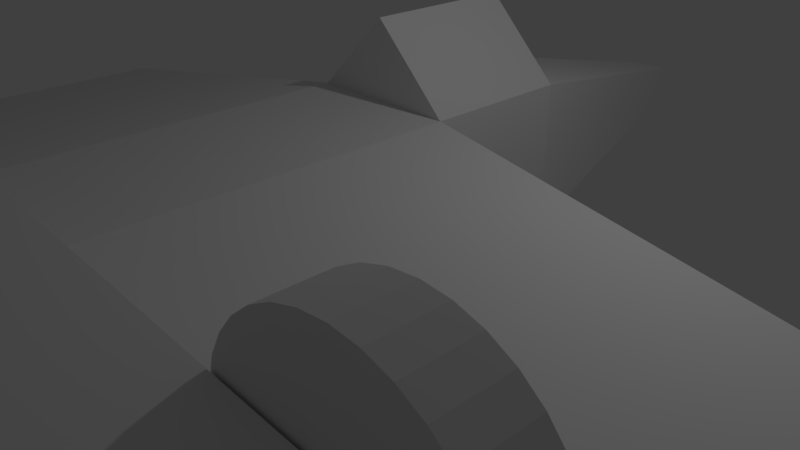 # Source: challenge_makeAirplane_w_extrude.blend  (saved by Blender 2.79.0; exported with 4.5.12 LTS)
import bpy
from mathutils import Matrix  # noqa: F401  (used for matrix-valued properties, if any)

bpy.ops.wm.read_factory_settings(use_empty=True)
scene = bpy.context.scene
scene.name = 'Scene'

# ---- collections
col_collection_1 = bpy.data.collections.new('Collection 1'); scene.collection.children.link(col_collection_1)

# ---- materials (node trees are filled in below, after node groups)
mat_material = bpy.data.materials.new('Material')
mat_material.alpha_threshold = 0.0
mat_material.use_transparent_shadow = False
mat_material.roughness = 0.5
mat_material.line_color = (0.0, 0.0, 0.0, 1.0)

# ---- material node trees

# ---- world
world_world = bpy.data.worlds.new('World'); scene.world = world_world
world_world.color = (0.05088, 0.05088, 0.05088)
world_world.use_sun_shadow = False
world_world.sun_shadow_jitter_overblur = 0.0
world_world.cycles.sampling_method = 'MANUAL'

# ---- cameras
cam_camera = bpy.data.cameras.new('Camera')
cam_camera.clip_end = 100.0
cam_camera.lens = 35.0
cam_camera.sensor_width = 32.0
cam_camera.sensor_height = 18.0
cam_camera.ortho_scale = 7.314
cam_camera.dof.focus_distance = 0.0
cam_camera.dof.aperture_fstop = 128.0

# ---- lights
light_lamp = bpy.data.lights.new('Lamp', 'POINT')
light_lamp.transmission_factor = 0.0
light_lamp.cutoff_distance = 30.0
light_lamp.energy = 100.0
light_lamp.shadow_buffer_clip_start = 1.001
light_lamp.shadow_soft_size = 0.1
light_lamp.shadow_maximum_resolution = 0.006
light_lamp.use_absolute_resolution = True

# ---- meshes
me_cube_001 = bpy.data.meshes.new('Cube.001')
me_cube_001.from_pydata([(-0.6052, -1.0, -0.6052), (-0.6052, -1.0, 0.6052), (-0.06477, 1.0, -0.5181), (-0.06477, 1.0, 0.5181), (0.6052, -1.0, -0.6052), (0.6052, -1.0, 0.6052), (0.06477, 1.0, -0.5181), (0.06477, 1.0, 0.5181)], [], [(0, 1, 3, 2), (2, 3, 7, 6), (6, 7, 5, 4), (4, 5, 1, 0), (2, 6, 4, 0), (7, 3, 1, 5)])
me_cube_001.use_remesh_preserve_volume = False
me_cube_001.use_remesh_preserve_attributes = False
me_cube_001.use_mirror_vertex_groups = False
me_cube_001.update()
me_cylinder_001 = bpy.data.meshes.new('Cylinder.001')
me_cylinder_001.from_pydata([(0.0, 1.0, -1.0), (0.0, 1.0, 1.0), (0.1951, 0.9808, -1.0), (0.1951, 0.9808, 1.0), (0.3827, 0.9239, -1.0), (0.3827, 0.9239, 1.0), (0.5556, 0.8315, -1.0), (0.5556, 0.8315, 1.0), (0.7071, 0.7071, -1.0), (0.7071, 0.7071, 1.0), (0.8315, 0.5556, -1.0), (0.8315, 0.5556, 1.0), (0.9239, 0.3827, -1.0), (0.9239, 0.3827, 1.0), (0.9808, 0.1951, -1.0), (0.9808, 0.1951, 1.0), (1.0, 7.55e-08, -1.0), (1.0, 7.55e-08, 1.0), (0.9808, -0.1951, -1.0), (0.9808, -0.1951, 1.0), (0.9239, -0.3827, -1.0), (0.9239, -0.3827, 1.0), (0.8315, -0.5556, -1.0), (0.8315, -0.5556, 1.0), (0.7071, -0.7071, -1.0), (0.7071, -0.7071, 1.0), (0.5556, -0.8315, -1.0), (0.5556, -0.8315, 1.0), (0.3827, -0.9239, -1.0), (0.3827, -0.9239, 1.0), (0.1951, -0.9808, -1.0), (0.1951, -0.9808, 1.0), (-3.258e-07, -1.0, -1.0), (-3.258e-07, -1.0, 1.0), (-0.1951, -0.9808, -1.0), (-0.1951, -0.9808, 1.0), (-0.3827, -0.9239, -1.0), (-0.3827, -0.9239, 1.0), (-0.5556, -0.8315, -1.0), (-0.5556, -0.8315, 1.0), (-0.7071, -0.7071, -1.0), (-0.7071, -0.7071, 1.0), (-0.8315, -0.5556, -1.0), (-0.8315, -0.5556, 1.0), (-0.9239, -0.3827, -1.0), (-0.9239, -0.3827, 1.0), (-0.9808, -0.1951, -1.0), (-0.9808, -0.1951, 1.0), (-1.0, 9.656e-07, -1.0), (-1.0, 9.656e-07, 1.0), (-0.9808, 0.1951, -1.0), (-0.9808, 0.1951, 1.0), (-0.9239, 0.3827, -1.0), (-0.9239, 0.3827, 1.0), (-0.8315, 0.5556, -1.0), (-0.8315, 0.5556, 1.0), (-0.7071, 0.7071, -1.0), (-0.7071, 0.7071, 1.0), (-0.5556, 0.8315, -1.0), (-0.5556, 0.8315, 1.0), (-0.3827, 0.9239, -1.0), (-0.3827, 0.9239, 1.0), (-0.1951, 0.9808, -1.0), (-0.1951, 0.9808, 1.0)], [], [(0, 1, 3, 2), (2, 3, 5, 4), (4, 5, 7, 6), (6, 7, 9, 8), (8, 9, 11, 10), (10, 11, 13, 12), (12, 13, 15, 14), (14, 15, 17, 16), (16, 17, 19, 18), (18, 19, 21, 20), (20, 21, 23, 22), (22, 23, 25, 24), (24, 25, 27, 26), (26, 27, 29, 28), (28, 29, 31, 30), (30, 31, 33, 32), (32, 33, 35, 34), (34, 35, 37, 36), (36, 37, 39, 38), (38, 39, 41, 40), (40, 41, 43, 42), (42, 43, 45, 44), (44, 45, 47, 46), (46, 47, 49, 48), (48, 49, 51, 50), (50, 51, 53, 52), (52, 53, 55, 54), (54, 55, 57, 56), (56, 57, 59, 58), (58, 59, 61, 60), (3, 1, 63, 61, 59, 57, 55, 53, 51, 49, 47, 45, 43, 41, 39, 37, 35, 33, 31, 29, 27, 25, 23, 21, 19, 17, 15, 13, 11, 9, 7, 5), (60, 61, 63, 62), (62, 63, 1, 0), (0, 2, 4, 6, 8, 10, 12, 14, 16, 18, 20, 22, 24, 26, 28, 30, 32, 34, 36, 38, 40, 42, 44, 46, 48, 50, 52, 54, 56, 58, 60, 62)])
me_cylinder_001.use_remesh_preserve_volume = False
me_cylinder_001.use_remesh_preserve_attributes = False
me_cylinder_001.use_mirror_vertex_groups = False
me_cylinder_001.update()
me_cylinder = bpy.data.meshes.new('Cylinder')
me_cylinder.from_pydata([(0.0, 1.0, -1.0), (0.0, 1.0, 1.0), (0.1951, 0.9808, -1.0), (0.1951, 0.9808, 1.0), (0.3827, 0.9239, -1.0), (0.3827, 0.9239, 1.0), (0.5556, 0.8315, -1.0), (0.5556, 0.8315, 1.0), (0.7071, 0.7071, -1.0), (0.7071, 0.7071, 1.0), (0.8315, 0.5556, -1.0), (0.8315, 0.5556, 1.0), (0.9239, 0.3827, -1.0), (0.9239, 0.3827, 1.0), (0.9808, 0.1951, -1.0), (0.9808, 0.1951, 1.0), (1.0, 7.55e-08, -1.0), (1.0, 7.55e-08, 1.0), (0.9808, -0.1951, -1.0), (0.9808, -0.1951, 1.0), (0.9239, -0.3827, -1.0), (0.9239, -0.3827, 1.0), (0.8315, -0.5556, -1.0), (0.8315, -0.5556, 1.0), (0.7071, -0.7071, -1.0), (0.7071, -0.7071, 1.0), (0.5556, -0.8315, -1.0), (0.5556, -0.8315, 1.0), (0.3827, -0.9239, -1.0), (0.3827, -0.9239, 1.0), (0.1951, -0.9808, -1.0), (0.1951, -0.9808, 1.0), (-3.258e-07, -1.0, -1.0), (-3.258e-07, -1.0, 1.0), (-0.1951, -0.9808, -1.0), (-0.1951, -0.9808, 1.0), (-0.3827, -0.9239, -1.0), (-0.3827, -0.9239, 1.0), (-0.5556, -0.8315, -1.0), (-0.5556, -0.8315, 1.0), (-0.7071, -0.7071, -1.0), (-0.7071, -0.7071, 1.0), (-0.8315, -0.5556, -1.0), (-0.8315, -0.5556, 1.0), (-0.9239, -0.3827, -1.0), (-0.9239, -0.3827, 1.0), (-0.9808, -0.1951, -1.0), (-0.9808, -0.1951, 1.0), (-1.0, 9.656e-07, -1.0), (-1.0, 9.656e-07, 1.0), (-0.9808, 0.1951, -1.0), (-0.9808, 0.1951, 1.0), (-0.9239, 0.3827, -1.0), (-0.9239, 0.3827, 1.0), (-0.8315, 0.5556, -1.0), (-0.8315, 0.5556, 1.0), (-0.7071, 0.7071, -1.0), (-0.7071, 0.7071, 1.0), (-0.5556, 0.8315, -1.0), (-0.5556, 0.8315, 1.0), (-0.3827, 0.9239, -1.0), (-0.3827, 0.9239, 1.0), (-0.1951, 0.9808, -1.0), (-0.1951, 0.9808, 1.0)], [], [(0, 1, 3, 2), (2, 3, 5, 4), (4, 5, 7, 6), (6, 7, 9, 8), (8, 9, 11, 10), (10, 11, 13, 12), (12, 13, 15, 14), (14, 15, 17, 16), (16, 17, 19, 18), (18, 19, 21, 20), (20, 21, 23, 22), (22, 23, 25, 24), (24, 25, 27, 26), (26, 27, 29, 28), (28, 29, 31, 30), (30, 31, 33, 32), (32, 33, 35, 34), (34, 35, 37, 36), (36, 37, 39, 38), (38, 39, 41, 40), (40, 41, 43, 42), (42, 43, 45, 44), (44, 45, 47, 46), (46, 47, 49, 48), (48, 49, 51, 50), (50, 51, 53, 52), (52, 53, 55, 54), (54, 55, 57, 56), (56, 57, 59, 58), (58, 59, 61, 60), (3, 1, 63, 61, 59, 57, 55, 53, 51, 49, 47, 45, 43, 41, 39, 37, 35, 33, 31, 29, 27, 25, 23, 21, 19, 17, 15, 13, 11, 9, 7, 5), (60, 61, 63, 62), (62, 63, 1, 0), (0, 2, 4, 6, 8, 10, 12, 14, 16, 18, 20, 22, 24, 26, 28, 30, 32, 34, 36, 38, 40, 42, 44, 46, 48, 50, 52, 54, 56, 58, 60, 62)])
me_cylinder.use_remesh_preserve_volume = False
me_cylinder.use_remesh_preserve_attributes = False
me_cylinder.use_mirror_vertex_groups = False
me_cylinder.update()
me_cube = bpy.data.meshes.new('Cube')
me_cube.from_pydata([(1.0, 1.0, -1.0), (1.0, -1.0, -1.0), (-1.0, -1.0, -1.0), (-1.0, 1.0, -1.0), (1.0, 1.0, 1.0), (1.0, -1.0, 1.0), (-1.0, -1.0, 1.0), (-1.0, 1.0, 1.0), (0.25, 5.0, -0.25), (-0.25, 5.0, -0.25), (0.25, 5.0, 0.25), (-0.25, 5.0, 0.25), (1.0, -6.0, -1.0), (-1.0, -6.0, -1.0), (1.0, -6.0, 1.0), (-1.0, -6.0, 1.0), (1.0, -8.0, -1.0), (-1.0, -8.0, -1.0), (1.0, -8.0, 1.0), (-1.0, -8.0, 1.0), (6.0, -1.0, -0.125), (6.0, -1.0, 0.125), (6.0, -6.0, -0.125), (6.0, -6.0, 0.125), (-6.0, -1.0, -0.125), (-6.0, -1.0, 0.125), (-6.0, -6.0, -0.125), (-6.0, -6.0, 0.125), (1.0, -6.0, 2.0), (-1.0, -6.0, 2.0), (1.0, -8.0, 2.0), (-1.0, -8.0, 2.0), (7.0, -8.0, 1.375), (7.0, -6.0, 1.375), (7.0, -8.0, 1.625), (7.0, -6.0, 1.625), (-7.0, -6.0, 1.375), (-7.0, -8.0, 1.375), (-7.0, -6.0, 1.625), (-7.0, -8.0, 1.625), (-1.192e-07, 1.0, 2.0), (-1.192e-07, -1.0, 2.0), (-1.192e-07, 1.0, 2.0), (-1.192e-07, -1.0, 2.0)], [], [(0, 1, 2, 3), (6, 5, 41, 43), (0, 4, 5, 1), (2, 1, 12, 13), (2, 6, 7, 3), (3, 7, 11, 9), (10, 8, 9, 11), (0, 3, 9, 8), (4, 0, 8, 10), (7, 4, 10, 11), (14, 15, 29, 28), (5, 6, 15, 14), (2, 13, 26, 24), (5, 14, 23, 21), (16, 18, 19, 17), (12, 14, 18, 16), (15, 13, 17, 19), (13, 12, 16, 17), (20, 21, 23, 22), (14, 12, 22, 23), (1, 5, 21, 20), (12, 1, 20, 22), (25, 24, 26, 27), (6, 2, 24, 25), (15, 6, 25, 27), (13, 15, 27, 26), (28, 29, 31, 30), (19, 31, 39, 37), (30, 18, 32, 34), (19, 18, 30, 31), (32, 33, 35, 34), (14, 28, 35, 33), (18, 14, 33, 32), (28, 30, 34, 35), (36, 37, 39, 38), (29, 15, 36, 38), (15, 19, 37, 36), (31, 29, 38, 39), (40, 42, 43, 41), (5, 4, 40, 41), (7, 6, 43, 42), (4, 7, 42, 40)])
me_cube.materials.append(mat_material)
me_cube.use_remesh_preserve_volume = False
me_cube.use_remesh_preserve_attributes = False
me_cube.use_mirror_vertex_groups = False
me_cube.update()

# ---- objects
ob_cube_001 = bpy.data.objects.new('Cube.001', me_cube_001)
ob_cylinder_003 = bpy.data.objects.new('Cylinder.003', me_cylinder_001)
ob_cylinder_002 = bpy.data.objects.new('Cylinder.002', me_cylinder_001)
ob_cylinder_001 = bpy.data.objects.new('Cylinder.001', me_cylinder)
ob_cylinder = bpy.data.objects.new('Cylinder', me_cylinder)
ob_cube = bpy.data.objects.new('Cube', me_cube)
ob_lamp = bpy.data.objects.new('Lamp', light_lamp)
ob_camera = bpy.data.objects.new('Camera', cam_camera)

# ---- transforms, parenting, visibility, modifiers, constraints
ob_cube_001.location = (0.01607, -7.771, 3.0)
ob_cube_001.scale = (0.25, 1.0, 1.5)
ob_cube_001.lineart.crease_threshold = 0.0
ob_cylinder_003.location = (5.203, 0.3935, 0.5)
ob_cylinder_003.rotation_euler = (1.571, 1.571, 0.0)
ob_cylinder_003.scale = (0.5, 0.5, 0.15)
ob_cylinder_003.lineart.crease_threshold = 0.0
ob_cylinder_002.location = (-5.25, 0.3935, 0.5)
ob_cylinder_002.rotation_euler = (1.571, 1.571, 0.0)
ob_cylinder_002.scale = (0.5, 0.5, 0.15)
ob_cylinder_002.lineart.crease_threshold = 0.0
ob_cylinder_001.location = (-5.0, -4.5, 2.497)
ob_cylinder_001.rotation_euler = (1.571, 1.571, 0.0)
ob_cylinder_001.scale = (1.0, 1.0, 0.25)
ob_cylinder_001.lineart.crease_threshold = 0.0
ob_cylinder.location = (5.203, -4.5, 2.497)
ob_cylinder.rotation_euler = (1.571, 1.571, 0.0)
ob_cylinder.scale = (1.0, 1.0, 0.25)
ob_cylinder.lineart.crease_threshold = 0.0
ob_cube.location = (0.0, 1.224, 1.0)
ob_cube.lock_rotations_4d = False
ob_cube.empty_display_type = 'ARROWS'
ob_cube.lineart.crease_threshold = 0.0
ob_lamp.location = (4.076, 1.005, 5.904)
ob_lamp.rotation_euler = (0.6503, 0.05522, 1.866)
ob_lamp.lock_rotations_4d = False
ob_lamp.empty_display_type = 'ARROWS'
ob_lamp.color = (0.0, 0.0, 0.0, 0.0)
ob_lamp.lineart.crease_threshold = 0.0
ob_camera.location = (7.481, -6.508, 5.344)
ob_camera.rotation_euler = (1.109, 0.0, 0.8149)
ob_camera.lock_rotations_4d = False
ob_camera.empty_display_type = 'ARROWS'
ob_camera.color = (0.0, 0.0, 0.0, 0.0)
ob_camera.display_type = 'WIRE'
ob_camera.lineart.crease_threshold = 0.0

# ---- collection membership
col_collection_1.objects.link(ob_cube_001)
col_collection_1.objects.link(ob_cylinder_003)
col_collection_1.objects.link(ob_cylinder_002)
col_collection_1.objects.link(ob_cylinder_001)
col_collection_1.objects.link(ob_cylinder)
col_collection_1.objects.link(ob_cube)
col_collection_1.objects.link(ob_lamp)
col_collection_1.objects.link(ob_camera)

# ---- scene / render settings (as saved in the file)
scene.camera = ob_camera
scene.frame_start = 1; scene.frame_end = 250; scene.frame_set(1)
scene.render.engine = 'BLENDER_EEVEE_NEXT'
scene.render.resolution_percentage = 50
scene.render.dither_intensity = 0.0
scene.cycles.use_denoising = False
scene.cycles.samples = 128
scene.cycles.sampling_pattern = 'TABULATED_SOBOL'
scene.cycles.use_adaptive_sampling = False
scene.cycles.use_light_tree = False
scene.cycles.blur_glossy = 0.0
scene.cycles.sample_clamp_indirect = 0.0
scene.view_settings.view_transform = 'Standard'
bpy.context.view_layer.update()
